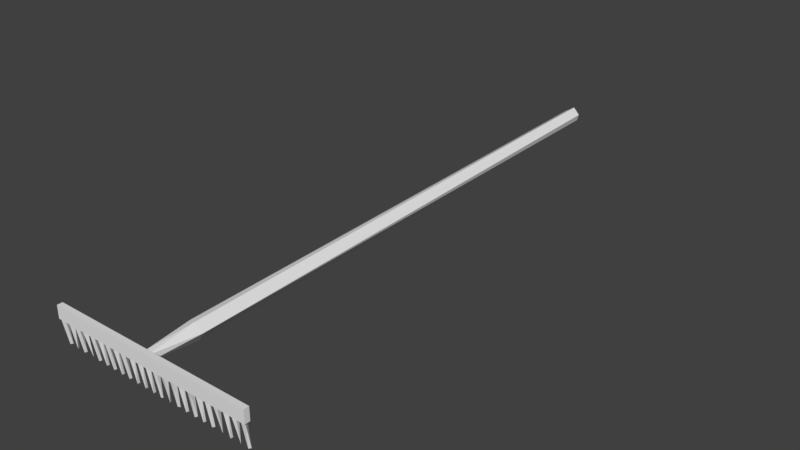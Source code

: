 # Source: Rake.blend  (saved by Blender 2.77.0; exported with 4.5.12 LTS)
import bpy
from mathutils import Matrix  # noqa: F401  (used for matrix-valued properties, if any)

bpy.ops.wm.read_factory_settings(use_empty=True)
scene = bpy.context.scene
scene.name = 'Scene'

# ---- collections
col_collection_1 = bpy.data.collections.new('Collection 1'); scene.collection.children.link(col_collection_1)

# ---- world
world_world = bpy.data.worlds.new('World'); scene.world = world_world
world_world.color = (0.05088, 0.05088, 0.05088)
world_world.use_sun_shadow = False
world_world.sun_shadow_jitter_overblur = 0.0
world_world.cycles.sampling_method = 'MANUAL'

# ---- meshes
me_cone = bpy.data.meshes.new('Cone')
me_cone.from_pydata([(7.242, 0.6162, -2.545), (7.028, 0.2283, -0.7581), (7.16, 0.5332, -0.7233), (7.131, 0.489, -2.546), (7.338, 0.2451, -0.7554), (6.459, 0.5909, -2.551), (6.606, 0.5111, -2.54), (6.375, 0.4296, -0.7328), (6.465, 0.1592, -0.765), (6.692, 0.2492, -0.754), (6.641, 0.4866, -0.7255), (5.914, 0.6243, -2.545), (5.826, 0.5301, -0.7234), (5.709, 0.2666, -0.7519), (5.903, 0.4604, -2.537), (5.886, 0.1518, -0.7658), (5.785, 0.5232, -2.53), (6.064, 0.3275, -0.7447), (5.144, 0.5769, -2.549), (5.3, 0.4913, -0.7263), (5.3, 0.5224, -2.542), (5.034, 0.3642, -0.7403), (5.152, 0.1697, -0.7636), (5.365, 0.2177, -0.7579), (4.614, 0.6235, -2.546), (4.38, 0.3571, -0.7431), (4.522, 0.4828, -2.547), (4.548, 0.1597, -0.7648), (4.75, 0.3012, -0.749), (4.602, 0.5131, -0.7222), (3.928, 0.6226, -2.548), (3.867, 0.5173, -0.7218), (3.73, 0.3275, -0.7446), (3.889, 0.4731, -2.545), (3.909, 0.1467, -0.7678), (4.098, 0.372, -0.7394), (3.302, 0.6243, -2.545), (3.367, 0.4866, -0.7255), (3.112, 0.4525, -0.7296), (3.22, 0.4805, -2.548), (3.106, 0.2357, -0.7556), (3.378, 0.196, -0.7624), (2.624, 0.6315, -2.548), (2.589, 0.5248, -0.7221), (2.421, 0.3351, -0.7436), (2.578, 0.4727, -2.545), (2.592, 0.1479, -0.7674), (2.786, 0.3456, -0.7424), (2.013, 0.5934, -2.552), (2.087, 0.4439, -0.7317), (1.789, 0.4401, -0.7312), (1.814, 0.2168, -0.7579), (1.879, 0.5049, -2.541), (2.026, 0.1649, -0.7643), (1.252, 0.6276, -2.549), (1.332, 0.4782, -2.544), (1.149, 0.4579, -0.7304), (1.169, 0.2025, -0.7597), (1.386, 0.1768, -0.7628), (1.448, 0.4235, -0.7332), (0.6031, 0.6275, -2.546), (0.5909, 0.5128, -0.7223), (0.7278, 0.5232, -2.53), (0.4545, 0.3351, -0.7437), (0.6099, 0.4604, -2.537), (0.5684, 0.1697, -0.7636), (0.79, 0.2247, -0.7571), (0.7801, 0.4415, -0.7308), (0.01377, 0.6269, -2.546), (-0.08034, 0.5256, -0.7236), (0.01004, 0.4604, -2.537), (-0.1792, 0.2492, -0.7541), (0.01825, 0.1571, -0.7652), (-0.1079, 0.5232, -2.53), (0.1712, 0.3427, -0.7429), (-0.6414, 0.6265, -2.546), (-0.7358, 0.5255, -0.7237), (-0.6447, 0.4604, -2.537), (-0.834, 0.2492, -0.7541), (-0.6258, 0.1574, -0.7652), (-0.7626, 0.5232, -2.53), (-0.4867, 0.3532, -0.7416), (-1.296, 0.6265, -2.546), (-1.391, 0.5255, -0.7237), (-1.299, 0.4604, -2.537), (-1.489, 0.2492, -0.7541), (-1.281, 0.1574, -0.7652), (-1.417, 0.5232, -2.53), (-1.141, 0.3532, -0.7416), (-1.954, 0.63, -2.548), (-1.974, 0.5224, -0.7228), (-2.16, 0.3448, -0.7425), (-2.005, 0.4705, -2.545), (-2.068, 0.1744, -0.7631), (-1.822, 0.2529, -0.7542), (-2.596, 0.6269, -2.545), (-2.644, 0.1473, -0.7675), (-2.564, 0.5098, -0.7228), (-2.81, 0.3945, -0.7369), (-2.609, 0.4604, -2.537), (-2.727, 0.5232, -2.53), (-2.46, 0.3101, -0.7466), (-3.264, 0.63, -2.548), (-3.284, 0.5224, -0.7228), (-3.469, 0.3448, -0.7425), (-3.314, 0.4705, -2.545), (-3.378, 0.1744, -0.7631), (-3.132, 0.2529, -0.7542), (-3.906, 0.6269, -2.545), (-3.953, 0.1473, -0.7675), (-3.873, 0.5098, -0.7228), (-4.12, 0.3945, -0.7369), (-3.918, 0.4604, -2.537), (-4.036, 0.5232, -2.53), (-3.769, 0.3101, -0.7466), (-4.573, 0.63, -2.548), (-4.593, 0.5224, -0.7228), (-4.779, 0.3448, -0.7425), (-4.624, 0.4705, -2.545), (-4.687, 0.1744, -0.7631), (-4.441, 0.2529, -0.7542), (-5.331, 0.5809, -2.55), (-5.246, 0.512, -0.7223), (-5.435, 0.3807, -0.7387), (-5.176, 0.5256, -2.542), (-5.292, 0.1528, -0.7657), (-5.068, 0.3204, -0.7467), (-5.877, 0.6287, -2.546), (-5.856, 0.5122, -0.7224), (-6.087, 0.3998, -0.736), (-5.936, 0.4705, -2.546), (-5.997, 0.1744, -0.7631), (-5.749, 0.2583, -0.7536), (-6.607, 0.6274, -2.545), (-6.653, 0.4983, -0.7241), (-6.531, 0.4735, -2.546), (-6.741, 0.2822, -0.7501), (-6.513, 0.1585, -0.7657), (-6.396, 0.4246, -0.7331), (-7.176, 0.6247, -2.545), (-7.343, 0.4677, -0.7277), (-7.263, 0.4825, -2.547), (-7.334, 0.1969, -0.7618), (-7.044, 0.2627, -0.7526), (-7.133, 0.4957, -0.7243), (-7.415, 0.1345, -0.7697), (-7.415, 0.1345, 0.1153), (-7.415, 0.5027, -0.7697), (-7.415, 0.5027, 0.1153), (7.415, 0.1345, -0.7696), (7.415, 0.1345, 0.1153), (7.415, 0.5027, -0.7696), (7.415, 0.5027, 0.1153), (-0.1723, 40.98, 0.2467), (0.4202, 40.97, 0.4483), (0.6552, 3.572, -0.09597), (0.5564, 40.95, 0.906), (0.1202, 3.521, 0.4308), (0.1152, 40.94, 1.39), (-0.3849, 3.625, 0.3055), (-0.6377, 3.585, -0.3526), (-0.5761, 40.95, 0.9669), (0.1281, 3.715, -0.8162), (0.219, 0.1788, -0.3833), (0.2103, 0.2024, 0.02891), (-0.2087, 0.236, 0.0398), (-0.1993, 0.147, -0.4088)], [], [(4, 0, 2), (4, 3, 0), (1, 3, 4), (2, 3, 1), (2, 0, 3), (7, 5, 8), (8, 6, 9), (10, 6, 5), (9, 6, 10), (8, 5, 6), (10, 5, 7), (12, 16, 13), (17, 11, 12), (17, 14, 11), (15, 14, 17), (15, 16, 14), (16, 11, 14), (13, 16, 15), (12, 11, 16), (19, 18, 21), (21, 18, 22), (23, 20, 19), (19, 20, 18), (22, 20, 23), (22, 18, 20), (29, 24, 25), (25, 26, 27), (28, 24, 29), (28, 26, 24), (27, 26, 28), (25, 24, 26), (31, 30, 32), (32, 33, 34), (35, 30, 31), (35, 33, 30), (34, 33, 35), (32, 30, 33), (38, 39, 40), (41, 36, 37), (41, 39, 36), (40, 39, 41), (38, 36, 39), (37, 36, 38), (43, 42, 44), (47, 42, 43), (47, 45, 42), (46, 45, 47), (44, 45, 46), (44, 42, 45), (50, 52, 51), (51, 52, 53), (53, 48, 49), (53, 52, 48), (50, 48, 52), (49, 48, 50), (56, 54, 57), (57, 55, 58), (58, 55, 59), (59, 54, 56), (59, 55, 54), (57, 54, 55), (63, 64, 65), (8, 9, 10, 7), (67, 60, 61), (67, 62, 60), (66, 62, 67), (66, 64, 62), (64, 60, 62), (65, 64, 66), (63, 60, 64), (61, 60, 63), (69, 73, 71), (72, 70, 74), (74, 68, 69), (74, 70, 68), (71, 70, 72), (71, 73, 70), (73, 68, 70), (69, 68, 73), (76, 80, 78), (81, 75, 76), (81, 77, 75), (79, 77, 81), (78, 77, 79), (78, 80, 77), (80, 75, 77), (76, 75, 80), (83, 87, 85), (88, 82, 83), (88, 84, 82), (86, 84, 88), (85, 84, 86), (85, 87, 84), (87, 82, 84), (83, 82, 87), (90, 89, 91), (91, 92, 93), (94, 89, 90), (94, 92, 89), (93, 92, 94), (91, 89, 92), (97, 95, 98), (98, 100, 96), (101, 95, 97), (101, 99, 95), (96, 99, 101), (96, 100, 99), (100, 95, 99), (98, 95, 100), (103, 102, 104), (104, 105, 106), (107, 102, 103), (107, 105, 102), (106, 105, 107), (104, 102, 105), (110, 108, 111), (111, 113, 109), (114, 108, 110), (114, 112, 108), (109, 112, 114), (109, 113, 112), (113, 108, 112), (111, 108, 113), (116, 115, 117), (117, 118, 119), (120, 115, 116), (120, 118, 115), (119, 118, 120), (117, 115, 118), (122, 121, 123), (123, 121, 125), (126, 124, 122), (122, 124, 121), (125, 124, 126), (125, 121, 124), (128, 127, 129), (129, 130, 131), (132, 127, 128), (132, 130, 127), (131, 130, 132), (129, 127, 130), (134, 133, 136), (137, 135, 138), (138, 133, 134), (138, 135, 133), (136, 135, 137), (136, 133, 135), (143, 139, 144), (143, 141, 139), (142, 141, 143), (140, 141, 142), (140, 139, 141), (144, 139, 140), (1, 4, 2), (58, 59, 56, 57), (63, 65, 66, 67, 61), (12, 13, 15, 17), (22, 23, 19, 21), (25, 27, 28, 29), (31, 32, 34, 35), (38, 40, 41, 37), (43, 44, 46, 47), (51, 53, 49, 50), (74, 69, 71, 72), (81, 76, 78, 79), (88, 83, 85, 86), (90, 91, 93, 94), (96, 101, 97, 98), (103, 104, 106, 107), (109, 114, 110, 111), (116, 117, 119, 120), (123, 125, 126, 122), (129, 131, 132, 128), (134, 136, 137, 138), (144, 140, 142, 143), (145, 146, 148, 147), (147, 148, 152, 151), (151, 152, 150, 149), (149, 150, 146, 145), (147, 151, 149, 145), (152, 148, 146, 150), (162, 154, 155), (155, 158, 157), (158, 159, 157), (161, 160, 159), (153, 162, 160), (155, 163, 162), (160, 166, 165), (157, 164, 155), (162, 153, 154), (155, 154, 156), (155, 156, 158), (158, 161, 159), (161, 153, 160), (158, 156, 154, 153, 161), (166, 163, 164, 165), (157, 159, 165), (162, 163, 166), (157, 165, 164), (160, 162, 166), (155, 164, 163), (159, 160, 165)])
_uv = me_cone.uv_layers.new(name='UVMap')
_uv.uv.foreach_set('vector', [0.3666, 0.3923, 0.3666, 0.3923, 0.3666, 0.3923, 0.3666, 0.3923, 0.3666, 0.3923, 0.3666, 0.3923, 0.3666, 0.3923, 0.3666, 0.3923, 0.3666, 0.3923, 0.3666, 0.3923, 0.3666, 0.3923, 0.3666, 0.3923, 0.3666, 0.3923, 0.3666, 0.3923, 0.3666, 0.3923, 0.3666, 0.3923, 0.3666, 0.3923, 0.3666, 0.3923, 0.3666, 0.3923, 0.3666, 0.3923, 0.3666, 0.3923, 0.3666, 0.3923, 0.3666, 0.3923, 0.3666, 0.3923, 0.3666, 0.3923, 0.3666, 0.3923, 0.3666, 0.3923, 0.3666, 0.3923, 0.3666, 0.3923, 0.3666, 0.3923, 0.3666, 0.3923, 0.3666, 0.3923, 0.3666, 0.3923, 0.3666, 0.3923, 0.3666, 0.3923, 0.3666, 0.3923, 0.3666, 0.3923, 0.3666, 0.3923, 0.3666, 0.3923, 0.3666, 0.3923, 0.3666, 0.3923, 0.3666, 0.3923, 0.3666, 0.3923, 0.3666, 0.3923, 0.3666, 0.3923, 0.3666, 0.3923, 0.3666, 0.3923, 0.3666, 0.3923, 0.3666, 0.3923, 0.3666, 0.3923, 0.3666, 0.3923, 0.3666, 0.3923, 0.3666, 0.3923, 0.3666, 0.3923, 0.3666, 0.3923, 0.3666, 0.3923, 0.3666, 0.3923, 0.3666, 0.3923, 0.3666, 0.3923, 0.3666, 0.3923, 0.3666, 0.3923, 0.3666, 0.3923, 0.3666, 0.3923, 0.3666, 0.3923, 0.3666, 0.3923, 0.3666, 0.3923, 0.3666, 0.3923, 0.3666, 0.3923, 0.3666, 0.3923, 0.3666, 0.3923, 0.3666, 0.3923, 0.3666, 0.3923, 0.3666, 0.3923, 0.3666, 0.3923, 0.3666, 0.3923, 0.3666, 0.3923, 0.3666, 0.3923, 0.3666, 0.3923, 0.3666, 0.3923, 0.3666, 0.3923, 0.3666, 0.3923, 0.3666, 0.3923, 0.3666, 0.3923, 0.3666, 0.3923, 0.3666, 0.3923, 0.3666, 0.3923, 0.3666, 0.3923, 0.3666, 0.3923, 0.3666, 0.3923, 0.3666, 0.3923, 0.3666, 0.3923, 0.3666, 0.3923, 0.3666, 0.3923, 0.3666, 0.3923, 0.3666, 0.3923, 0.3666, 0.3923, 0.3666, 0.3923, 0.3666, 0.3923, 0.3666, 0.3923, 0.3666, 0.3923, 0.3666, 0.3923, 0.3666, 0.3923, 0.3666, 0.3923, 0.3666, 0.3923, 0.3666, 0.3923, 0.3666, 0.3923, 0.3666, 0.3923, 0.3666, 0.3923, 0.3666, 0.3923, 0.3666, 0.3923, 0.3666, 0.3923, 0.3666, 0.3923, 0.3666, 0.3923, 0.3666, 0.3923, 0.3666, 0.3923, 0.3666, 0.3923, 0.3666, 0.3923, 0.3666, 0.3923, 0.3666, 0.3923, 0.3666, 0.3923, 0.3666, 0.3923, 0.3666, 0.3923, 0.3666, 0.3923, 0.3666, 0.3923, 0.3666, 0.3923, 0.3666, 0.3923, 0.3666, 0.3923, 0.3666, 0.3923, 0.3666, 0.3923, 0.3666, 0.3923, 0.3666, 0.3923, 0.3666, 0.3923, 0.3666, 0.3923, 0.3666, 0.3923, 0.3666, 0.3923, 0.3666, 0.3923, 0.3666, 0.3923, 0.3666, 0.3923, 0.3666, 0.3923, 0.3666, 0.3923, 0.3666, 0.3923, 0.3666, 0.3923, 0.3666, 0.3923, 0.3666, 0.3923, 0.3666, 0.3923, 0.3666, 0.3923, 0.3666, 0.3923, 0.3666, 0.3923, 0.3666, 0.3923, 0.3666, 0.3923, 0.3666, 0.3923, 0.3666, 0.3923, 0.3666, 0.3923, 0.3666, 0.3923, 0.3666, 0.3923, 0.3666, 0.3923, 0.3666, 0.3923, 0.3666, 0.3923, 0.3666, 0.3923, 0.3666, 0.3923, 0.3666, 0.3923, 0.3666, 0.3923, 0.3666, 0.3923, 0.3666, 0.3923, 0.3666, 0.3923, 0.3666, 0.3923, 0.3666, 0.3923, 0.3666, 0.3923, 0.3666, 0.3923, 0.3666, 0.3923, 0.3666, 0.3923, 0.3666, 0.3923, 0.3666, 0.3923, 0.3666, 0.3923, 0.3666, 0.3923, 0.3666, 0.3923, 0.3666, 0.3923, 0.3666, 0.3923, 0.3666, 0.3923, 0.3666, 0.3923, 0.3666, 0.3923, 0.3666, 0.3923, 0.3666, 0.3923, 0.3666, 0.3923, 0.3666, 0.3923, 0.3666, 0.3923, 0.3666, 0.3923, 0.3666, 0.3923, 0.3666, 0.3923, 0.3666, 0.3923, 0.3666, 0.3923, 0.3666, 0.3923, 0.3666, 0.3923, 0.3666, 0.3923, 0.3666, 0.3923, 0.3666, 0.3923, 0.3666, 0.3923, 0.3666, 0.3923, 0.3666, 0.3923, 0.3666, 0.3923, 0.3666, 0.3923, 0.3666, 0.3923, 0.3666, 0.3923, 0.3666, 0.3923, 0.3666, 0.3923, 0.3666, 0.3923, 0.3666, 0.3923, 0.3666, 0.3923, 0.3666, 0.3923, 0.3666, 0.3923, 0.3666, 0.3923, 0.3666, 0.3923, 0.3666, 0.3923, 0.3666, 0.3923, 0.3666, 0.3923, 0.3666, 0.3923, 0.3666, 0.3923, 0.3666, 0.3923, 0.3666, 0.3923, 0.3666, 0.3923, 0.3666, 0.3923, 0.3666, 0.3923, 0.3666, 0.3923, 0.3666, 0.3923, 0.3666, 0.3923, 0.3666, 0.3923, 0.3666, 0.3923, 0.3666, 0.3923, 0.3666, 0.3923, 0.3666, 0.3923, 0.3666, 0.3923, 0.3666, 0.3923, 0.3666, 0.3923, 0.3666, 0.3923, 0.3666, 0.3923, 0.3666, 0.3923, 0.3666, 0.3923, 0.3666, 0.3923, 0.3666, 0.3923, 0.3666, 0.3923, 0.3666, 0.3923, 0.3666, 0.3923, 0.3666, 0.3923, 0.3666, 0.3923, 0.3666, 0.3923, 0.3666, 0.3923, 0.3666, 0.3923, 0.3666, 0.3923, 0.3666, 0.3923, 0.3666, 0.3923, 0.3666, 0.3923, 0.3666, 0.3923, 0.3666, 0.3923, 0.3666, 0.3923, 0.3666, 0.3923, 0.3666, 0.3923, 0.3666, 0.3923, 0.3666, 0.3923, 0.3666, 0.3923, 0.3666, 0.3923, 0.3666, 0.3923, 0.3666, 0.3923, 0.3666, 0.3923, 0.3666, 0.3923, 0.3666, 0.3923, 0.3666, 0.3923, 0.3666, 0.3923, 0.3666, 0.3923, 0.3666, 0.3923, 0.3666, 0.3923, 0.3666, 0.3923, 0.3666, 0.3923, 0.3666, 0.3923, 0.3666, 0.3923, 0.3666, 0.3923, 0.3666, 0.3923, 0.3666, 0.3923, 0.3666, 0.3923, 0.3666, 0.3923, 0.3666, 0.3923, 0.3666, 0.3923, 0.3666, 0.3923, 0.3666, 0.3923, 0.3666, 0.3923, 0.3666, 0.3923, 0.3666, 0.3923, 0.3666, 0.3923, 0.3666, 0.3923, 0.3666, 0.3923, 0.3666, 0.3923, 0.3666, 0.3923, 0.3666, 0.3923, 0.3666, 0.3923, 0.3666, 0.3923, 0.3666, 0.3923, 0.3666, 0.3923, 0.3666, 0.3923, 0.3666, 0.3923, 0.3666, 0.3923, 0.3666, 0.3923, 0.3666, 0.3923, 0.3666, 0.3923, 0.3666, 0.3923, 0.3666, 0.3923, 0.3666, 0.3923, 0.3666, 0.3923, 0.3666, 0.3923, 0.3666, 0.3923, 0.3666, 0.3923, 0.3666, 0.3923, 0.3666, 0.3923, 0.3666, 0.3923, 0.3666, 0.3923, 0.3666, 0.3923, 0.3666, 0.3923, 0.3666, 0.3923, 0.3666, 0.3923, 0.3666, 0.3923, 0.3666, 0.3923, 0.3666, 0.3923, 0.3666, 0.3923, 0.3666, 0.3923, 0.3666, 0.3923, 0.3666, 0.3923, 0.3666, 0.3923, 0.3666, 0.3923, 0.3666, 0.3923, 0.3666, 0.3923, 0.3666, 0.3923, 0.3666, 0.3923, 0.3666, 0.3923, 0.3666, 0.3923, 0.3666, 0.3923, 0.3666, 0.3923, 0.3666, 0.3923, 0.3666, 0.3923, 0.3666, 0.3923, 0.3666, 0.3923, 0.3666, 0.3923, 0.3666, 0.3923, 0.3666, 0.3923, 0.3666, 0.3923, 0.3666, 0.3923, 0.3666, 0.3923, 0.3666, 0.3923, 0.3666, 0.3923, 0.3666, 0.3923, 0.3666, 0.3923, 0.3666, 0.3923, 0.3666, 0.3923, 0.3666, 0.3923, 0.3666, 0.3923, 0.3666, 0.3923, 0.3666, 0.3923, 0.3666, 0.3923, 0.3666, 0.3923, 0.3666, 0.3923, 0.3666, 0.3923, 0.3666, 0.3923, 0.3666, 0.3923, 0.3666, 0.3923, 0.3666, 0.3923, 0.3666, 0.3923, 0.3666, 0.3923, 0.3666, 0.3923, 0.3666, 0.3923, 0.3666, 0.3923, 0.3666, 0.3923, 0.3666, 0.3923, 0.3666, 0.3923, 0.3666, 0.3923, 0.3666, 0.3923, 0.3666, 0.3923, 0.3666, 0.3923, 0.3666, 0.3923, 0.3666, 0.3923, 0.3666, 0.3923, 0.3666, 0.3923, 0.3666, 0.3923, 0.3666, 0.3923, 0.3666, 0.3923, 0.3666, 0.3923, 0.3666, 0.3923, 0.3666, 0.3923, 0.3666, 0.3923, 0.3666, 0.3923, 0.3666, 0.3923, 0.3666, 0.3923, 0.3666, 0.3923, 0.3666, 0.3923, 0.3666, 0.3923, 0.3666, 0.3923, 0.3666, 0.3923, 0.3666, 0.3923, 0.3666, 0.3923, 0.3666, 0.3923, 0.3666, 0.3923, 0.3666, 0.3923, 0.3666, 0.3923, 0.3666, 0.3923, 0.3666, 0.3923, 0.3666, 0.3923, 0.3666, 0.3923, 0.3666, 0.3923, 0.3666, 0.3923, 0.3666, 0.3923, 0.3666, 0.3923, 0.3666, 0.3923, 0.3666, 0.3923, 0.3666, 0.3923, 0.3666, 0.3923, 0.3666, 0.3923, 0.3666, 0.3923, 0.3666, 0.3923, 0.3666, 0.3923, 0.3666, 0.3923, 0.3666, 0.3923, 0.3666, 0.3923, 0.3666, 0.3923, 0.3666, 0.3923, 0.3666, 0.3923, 0.3666, 0.3923, 0.3666, 0.3923, 0.3666, 0.3923, 0.3666, 0.3923, 0.3666, 0.3923, 0.3666, 0.3923, 0.3666, 0.3923, 0.3666, 0.3923, 0.3666, 0.3923, 0.3666, 0.3923, 0.3666, 0.3923, 0.3666, 0.3923, 0.3666, 0.3923, 0.3666, 0.3923, 0.3666, 0.3923, 0.3666, 0.3923, 0.3666, 0.3923, 0.3666, 0.3923, 0.3666, 0.3923, 0.3666, 0.3923, 0.3666, 0.3923, 0.3666, 0.3923, 0.3666, 0.3923, 0.3666, 0.3923, 0.3666, 0.3923, 0.3666, 0.3923, 0.3666, 0.3923, 0.3666, 0.3923, 0.3666, 0.3923, 0.3666, 0.3923, 0.3666, 0.3923, 0.3666, 0.3923, 0.3666, 0.3923, 0.3666, 0.3923, 0.3666, 0.3923, 0.3666, 0.3923, 0.3666, 0.3923, 0.3666, 0.3923, 0.3666, 0.3923, 0.3666, 0.3923, 0.3666, 0.3923, 0.3666, 0.3923, 0.3666, 0.3923, 0.3666, 0.3923, 0.3666, 0.3923, 0.3666, 0.3923, 0.3666, 0.3923, 0.3666, 0.3923, 0.3666, 0.3923, 0.3666, 0.3923, 0.3666, 0.3923, 0.3666, 0.3923, 0.3666, 0.3923, 0.3666, 0.3923, 0.3666, 0.3923, 0.3666, 0.3923, 0.3666, 0.3923, 0.3666, 0.3923, 0.3666, 0.3923, 0.3666, 0.3923, 0.3666, 0.3923, 0.3666, 0.3923, 0.3666, 0.3923, 0.3666, 0.3923, 0.3666, 0.3923, 0.3666, 0.3923, 0.3666, 0.3923, 0.3666, 0.3923, 0.3666, 0.3923, 0.3666, 0.3923, 0.3666, 0.3923, 0.3666, 0.3923, 0.3666, 0.3923, 0.3666, 0.3923, 0.3666, 0.3923, 0.3666, 0.3923, 0.3666, 0.3923, 0.3666, 0.3923, 0.3666, 0.3923, 0.3666, 0.3923, 0.3666, 0.3923, 0.3666, 0.3923, 0.3666, 0.3923, 0.3666, 0.3923, 0.3666, 0.3923, 0.3666, 0.3923, 0.3666, 0.3923, 0.3666, 0.3923, 0.3666, 0.3923, 0.3666, 0.3923, 0.3666, 0.3923, 0.3666, 0.3923, 0.3666, 0.3923, 0.3666, 0.3923, 0.3666, 0.3923, 0.3666, 0.3923, 0.3666, 0.3923, 0.3666, 0.3923, 0.3666, 0.3923, 0.3666, 0.3923, 0.3666, 0.3923, 0.3666, 0.3923, 0.3666, 0.3923, 0.3666, 0.3923, 0.3666, 0.3923, 0.3666, 0.3923, 0.3666, 0.3923, 0.3666, 0.3923, 0.3666, 0.3923, 0.3666, 0.3923, 0.3666, 0.3923, 0.3666, 0.3923, 0.3666, 0.3923, 0.3666, 0.3923, 0.3666, 0.3923, 0.3666, 0.3923, 0.3666, 0.3923, 0.3666, 0.3923, 0.3666, 0.3923, 0.3666, 0.3923, 0.3666, 0.3923, 0.3666, 0.3923, 0.3666, 0.3923, 0.3666, 0.3923, 0.3666, 0.3923, 0.3666, 0.3923, 0.3666, 0.3923, 0.3666, 0.3923, 0.3666, 0.3923, 0.3666, 0.3923, 0.3666, 0.3923, 0.3666, 0.3923, 0.3666, 0.3923, 0.3666, 0.3923, 0.3666, 0.3923, 0.3666, 0.3923, 0.3666, 0.3923, 0.3666, 0.3923, 0.3666, 0.3923, 0.3666, 0.3923, 0.3666, 0.3923, 0.3666, 0.3923, 0.3666, 0.3923, 0.3666, 0.3923, 0.3666, 0.3923, 0.3666, 0.3923, 0.3666, 0.3923, 0.3666, 0.3923, 0.3666, 0.3923, 0.3666, 0.3923, 0.3666, 0.3923, 0.3405, 0.437, 0.3405, 0.437, 0.3405, 0.437, 0.3405, 0.437, 0.3405, 0.437, 0.3405, 0.437, 0.3405, 0.437, 0.3405, 0.437, 0.3405, 0.437, 0.3405, 0.437, 0.3405, 0.437, 0.3405, 0.437, 0.3405, 0.437, 0.3405, 0.437, 0.3405, 0.437, 0.3405, 0.437, 0.3405, 0.437, 0.3405, 0.437, 0.3405, 0.437, 0.3405, 0.437, 0.3405, 0.437, 0.3405, 0.437, 0.3405, 0.437, 0.3405, 0.437, 0.3405, 0.437, 0.3405, 0.437, 0.3405, 0.437, 0.3405, 0.437, 0.3405, 0.437, 0.3405, 0.437, 0.3405, 0.437, 0.3405, 0.437, 0.3405, 0.437, 0.3405, 0.437, 0.3405, 0.437, 0.3405, 0.437, 0.3405, 0.437, 0.3405, 0.437, 0.3405, 0.437, 0.3405, 0.437, 0.3405, 0.437, 0.3405, 0.437, 0.3405, 0.437, 0.3405, 0.437, 0.3666, 0.3923, 0.3666, 0.3923, 0.3666, 0.3923, 0.3666, 0.3923, 0.3405, 0.437, 0.3405, 0.437, 0.3405, 0.437, 0.3405, 0.437, 0.3405, 0.437, 0.3405, 0.437, 0.3405, 0.437, 0.3405, 0.437, 0.3405, 0.437, 0.3405, 0.437, 0.3405, 0.437, 0.3405, 0.437, 0.3405, 0.437, 0.3405, 0.437, 0.3405, 0.437, 0.3405, 0.437, 0.3405, 0.437, 0.3405, 0.437])
me_cone.use_remesh_preserve_volume = False
me_cone.use_remesh_preserve_attributes = False
me_cone.use_mirror_vertex_groups = False
me_cone.update()

# ---- objects
ob_rake = bpy.data.objects.new('Rake', me_cone)

# ---- transforms, parenting, visibility, modifiers, constraints
ob_rake.location = (4.768e-07, 0.0, -1.192e-07)
ob_rake.lineart.crease_threshold = 0.0

# ---- collection membership
col_collection_1.objects.link(ob_rake)

# ---- scene / render settings (as saved in the file)
scene.frame_start = 1; scene.frame_end = 250; scene.frame_set(148)
scene.render.engine = 'BLENDER_EEVEE_NEXT'
scene.render.resolution_percentage = 50
scene.render.dither_intensity = 0.0
scene.cycles.use_denoising = False
scene.cycles.samples = 128
scene.cycles.sampling_pattern = 'TABULATED_SOBOL'
scene.cycles.light_sampling_threshold = 0.0
scene.cycles.use_adaptive_sampling = False
scene.cycles.use_light_tree = False
scene.cycles.blur_glossy = 0.0
scene.cycles.sample_clamp_indirect = 0.0
scene.view_settings.view_transform = 'Standard'
bpy.context.view_layer.update()

# ---- added for rendering (the .blend has no active camera and no usable light): camera, sun
cam_auto = bpy.data.cameras.new('AutoCamera')
cam_auto.lens = 50.0
cam_auto.sensor_width = 36.0
cam_auto.clip_end = 1000.0
ob_auto_camera = bpy.data.objects.new('AutoCamera', cam_auto)
scene.collection.objects.link(ob_auto_camera)
ob_auto_camera.location = (40.3675, -27.8852, 31.7129)
ob_auto_camera.rotation_euler = (1.09748, -7.21219e-08, 0.694738)
scene.camera = ob_auto_camera
light_auto_sun = bpy.data.lights.new('AutoSun', 'SUN')
light_auto_sun.energy = 3.0
light_auto_sun.angle = 0.0523599
ob_auto_sun = bpy.data.objects.new('AutoSun', light_auto_sun)
scene.collection.objects.link(ob_auto_sun)
ob_auto_sun.rotation_euler = (0.872665, 0.174533, 0.523599)
bpy.context.view_layer.update()
